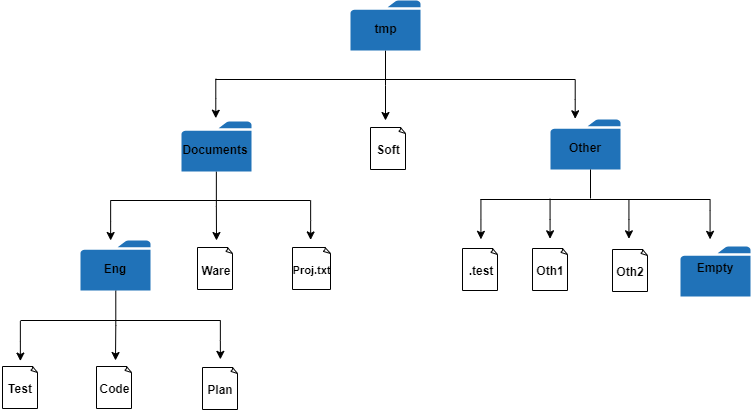

The diagram above was exported from draw.io. Its source (the exported page's mxGraphModel, read from the mxfile embedded in the PNG):
<mxGraphModel dx="805" dy="418" grid="1" gridSize="10" guides="1" tooltips="1" connect="1" arrows="1" fold="1" page="1" pageScale="1" pageWidth="827" pageHeight="1169" math="0" shadow="0">
  <root>
    <mxCell id="0" />
    <mxCell id="1" parent="0" />
    <mxCell id="AOtYtAQ_c6m-tecWB7cF-36" style="edgeStyle=orthogonalEdgeStyle;rounded=0;orthogonalLoop=1;jettySize=auto;html=1;" parent="1" source="AOtYtAQ_c6m-tecWB7cF-11" edge="1">
      <mxGeometry relative="1" as="geometry">
        <mxPoint x="226" y="310" as="targetPoint" />
      </mxGeometry>
    </mxCell>
    <mxCell id="AOtYtAQ_c6m-tecWB7cF-11" value="" style="pointerEvents=1;shadow=0;dashed=0;html=1;strokeColor=none;labelPosition=center;verticalLabelPosition=bottom;verticalAlign=top;outlineConnect=0;align=center;shape=mxgraph.office.concepts.folder;fillColor=#2072B8;" parent="1" vertex="1">
      <mxGeometry x="191" y="191" width="70" height="50" as="geometry" />
    </mxCell>
    <mxCell id="AOtYtAQ_c6m-tecWB7cF-13" value="&lt;b&gt;Documents&lt;/b&gt;" style="text;html=1;strokeColor=none;fillColor=none;align=center;verticalAlign=middle;whiteSpace=wrap;rounded=0;" parent="1" vertex="1">
      <mxGeometry x="205" y="208.5" width="40" height="20" as="geometry" />
    </mxCell>
    <mxCell id="AOtYtAQ_c6m-tecWB7cF-18" style="edgeStyle=orthogonalEdgeStyle;rounded=0;orthogonalLoop=1;jettySize=auto;html=1;" parent="1" source="AOtYtAQ_c6m-tecWB7cF-15" edge="1">
      <mxGeometry relative="1" as="geometry">
        <mxPoint x="395" y="190" as="targetPoint" />
      </mxGeometry>
    </mxCell>
    <mxCell id="AOtYtAQ_c6m-tecWB7cF-15" value="" style="pointerEvents=1;shadow=0;dashed=0;html=1;strokeColor=none;labelPosition=center;verticalLabelPosition=bottom;verticalAlign=top;outlineConnect=0;align=center;shape=mxgraph.office.concepts.folder;fillColor=#2072B8;" parent="1" vertex="1">
      <mxGeometry x="360" y="70" width="70" height="50" as="geometry" />
    </mxCell>
    <mxCell id="AOtYtAQ_c6m-tecWB7cF-16" value="&lt;b&gt;tmp&lt;/b&gt;" style="text;html=1;strokeColor=none;fillColor=none;align=center;verticalAlign=middle;whiteSpace=wrap;rounded=0;" parent="1" vertex="1">
      <mxGeometry x="375" y="87.5" width="40" height="20" as="geometry" />
    </mxCell>
    <mxCell id="AOtYtAQ_c6m-tecWB7cF-17" value="" style="endArrow=none;html=1;" parent="1" edge="1">
      <mxGeometry width="50" height="50" relative="1" as="geometry">
        <mxPoint x="225" y="149" as="sourcePoint" />
        <mxPoint x="585" y="149" as="targetPoint" />
      </mxGeometry>
    </mxCell>
    <mxCell id="AOtYtAQ_c6m-tecWB7cF-21" style="edgeStyle=orthogonalEdgeStyle;rounded=0;orthogonalLoop=1;jettySize=auto;html=1;" parent="1" edge="1">
      <mxGeometry relative="1" as="geometry">
        <mxPoint x="225" y="187.5" as="targetPoint" />
        <mxPoint x="225" y="148" as="sourcePoint" />
        <Array as="points">
          <mxPoint x="225" y="168" />
          <mxPoint x="225" y="168" />
        </Array>
      </mxGeometry>
    </mxCell>
    <mxCell id="AOtYtAQ_c6m-tecWB7cF-22" style="edgeStyle=orthogonalEdgeStyle;rounded=0;orthogonalLoop=1;jettySize=auto;html=1;" parent="1" edge="1">
      <mxGeometry relative="1" as="geometry">
        <mxPoint x="584.8620689655172" y="188.51724137931035" as="targetPoint" />
        <mxPoint x="584.8620689655172" y="149.20689655172418" as="sourcePoint" />
        <Array as="points">
          <mxPoint x="585" y="169" />
          <mxPoint x="585" y="169" />
        </Array>
      </mxGeometry>
    </mxCell>
    <mxCell id="AOtYtAQ_c6m-tecWB7cF-24" value="" style="whiteSpace=wrap;html=1;shape=mxgraph.basic.document" parent="1" vertex="1">
      <mxGeometry x="380" y="197" width="35" height="42" as="geometry" />
    </mxCell>
    <mxCell id="AOtYtAQ_c6m-tecWB7cF-25" value="&lt;b&gt;Soft&lt;/b&gt;" style="text;html=1;strokeColor=none;fillColor=none;align=center;verticalAlign=middle;whiteSpace=wrap;rounded=0;" parent="1" vertex="1">
      <mxGeometry x="378" y="209" width="40" height="20" as="geometry" />
    </mxCell>
    <mxCell id="AOtYtAQ_c6m-tecWB7cF-26" value="" style="pointerEvents=1;shadow=0;dashed=0;html=1;strokeColor=none;labelPosition=center;verticalLabelPosition=bottom;verticalAlign=top;outlineConnect=0;align=center;shape=mxgraph.office.concepts.folder;fillColor=#2072B8;" parent="1" vertex="1">
      <mxGeometry x="560" y="189" width="70" height="50" as="geometry" />
    </mxCell>
    <mxCell id="AOtYtAQ_c6m-tecWB7cF-27" value="&lt;b&gt;Other&lt;/b&gt;" style="text;html=1;strokeColor=none;fillColor=none;align=center;verticalAlign=middle;whiteSpace=wrap;rounded=0;" parent="1" vertex="1">
      <mxGeometry x="574" y="206.5" width="40" height="20" as="geometry" />
    </mxCell>
    <mxCell id="AOtYtAQ_c6m-tecWB7cF-30" value="" style="endArrow=none;html=1;" parent="1" edge="1">
      <mxGeometry width="50" height="50" relative="1" as="geometry">
        <mxPoint x="120" y="270" as="sourcePoint" />
        <mxPoint x="320" y="270" as="targetPoint" />
      </mxGeometry>
    </mxCell>
    <mxCell id="AOtYtAQ_c6m-tecWB7cF-31" style="edgeStyle=orthogonalEdgeStyle;rounded=0;orthogonalLoop=1;jettySize=auto;html=1;" parent="1" edge="1">
      <mxGeometry relative="1" as="geometry">
        <mxPoint x="119.86206896551721" y="310.22413793103453" as="targetPoint" />
        <mxPoint x="119.86206896551721" y="270.22413793103453" as="sourcePoint" />
        <Array as="points">
          <mxPoint x="120" y="290.5" />
          <mxPoint x="120" y="290.5" />
        </Array>
      </mxGeometry>
    </mxCell>
    <mxCell id="AOtYtAQ_c6m-tecWB7cF-32" style="edgeStyle=orthogonalEdgeStyle;rounded=0;orthogonalLoop=1;jettySize=auto;html=1;" parent="1" edge="1">
      <mxGeometry relative="1" as="geometry">
        <mxPoint x="319.8620689655172" y="309.41379310344826" as="targetPoint" />
        <mxPoint x="319.8620689655172" y="270.1034482758621" as="sourcePoint" />
        <Array as="points">
          <mxPoint x="320" y="290" />
          <mxPoint x="320" y="290" />
        </Array>
      </mxGeometry>
    </mxCell>
    <mxCell id="AOtYtAQ_c6m-tecWB7cF-65" style="edgeStyle=orthogonalEdgeStyle;rounded=0;orthogonalLoop=1;jettySize=auto;html=1;" parent="1" source="AOtYtAQ_c6m-tecWB7cF-39" edge="1">
      <mxGeometry relative="1" as="geometry">
        <mxPoint x="125" y="430" as="targetPoint" />
      </mxGeometry>
    </mxCell>
    <mxCell id="AOtYtAQ_c6m-tecWB7cF-39" value="" style="pointerEvents=1;shadow=0;dashed=0;html=1;strokeColor=none;labelPosition=center;verticalLabelPosition=bottom;verticalAlign=top;outlineConnect=0;align=center;shape=mxgraph.office.concepts.folder;fillColor=#2072B8;" parent="1" vertex="1">
      <mxGeometry x="90" y="310" width="70" height="50" as="geometry" />
    </mxCell>
    <mxCell id="AOtYtAQ_c6m-tecWB7cF-40" value="&lt;b&gt;Eng&lt;/b&gt;" style="text;html=1;strokeColor=none;fillColor=none;align=center;verticalAlign=middle;whiteSpace=wrap;rounded=0;" parent="1" vertex="1">
      <mxGeometry x="104" y="327.5" width="40" height="20" as="geometry" />
    </mxCell>
    <mxCell id="AOtYtAQ_c6m-tecWB7cF-41" value="" style="whiteSpace=wrap;html=1;shape=mxgraph.basic.document" parent="1" vertex="1">
      <mxGeometry x="207" y="317" width="35" height="42" as="geometry" />
    </mxCell>
    <mxCell id="AOtYtAQ_c6m-tecWB7cF-42" value="&lt;b&gt;Ware&lt;/b&gt;" style="text;html=1;strokeColor=none;fillColor=none;align=center;verticalAlign=middle;whiteSpace=wrap;rounded=0;" parent="1" vertex="1">
      <mxGeometry x="205" y="330" width="40" height="20" as="geometry" />
    </mxCell>
    <mxCell id="AOtYtAQ_c6m-tecWB7cF-43" value="" style="whiteSpace=wrap;html=1;shape=mxgraph.basic.document" parent="1" vertex="1">
      <mxGeometry x="302" y="317" width="38" height="42" as="geometry" />
    </mxCell>
    <mxCell id="AOtYtAQ_c6m-tecWB7cF-44" value="&lt;b style=&quot;font-size: 11px;&quot;&gt;Proj.txt&lt;/b&gt;" style="text;html=1;strokeColor=none;fillColor=none;align=center;verticalAlign=middle;whiteSpace=wrap;rounded=0;fontSize=11;" parent="1" vertex="1">
      <mxGeometry x="300" y="329" width="40" height="20" as="geometry" />
    </mxCell>
    <mxCell id="AOtYtAQ_c6m-tecWB7cF-46" value="" style="endArrow=none;html=1;" parent="1" edge="1">
      <mxGeometry width="50" height="50" relative="1" as="geometry">
        <mxPoint x="490" y="269" as="sourcePoint" />
        <mxPoint x="720" y="269" as="targetPoint" />
      </mxGeometry>
    </mxCell>
    <mxCell id="AOtYtAQ_c6m-tecWB7cF-47" style="edgeStyle=orthogonalEdgeStyle;rounded=0;orthogonalLoop=1;jettySize=auto;html=1;" parent="1" edge="1">
      <mxGeometry relative="1" as="geometry">
        <mxPoint x="559.5344827586207" y="308.48275862068965" as="targetPoint" />
        <mxPoint x="559.5344827586207" y="268.48275862068965" as="sourcePoint" />
        <Array as="points">
          <mxPoint x="560" y="289" />
          <mxPoint x="560" y="289" />
        </Array>
      </mxGeometry>
    </mxCell>
    <mxCell id="AOtYtAQ_c6m-tecWB7cF-48" style="edgeStyle=orthogonalEdgeStyle;rounded=0;orthogonalLoop=1;jettySize=auto;html=1;" parent="1" edge="1">
      <mxGeometry relative="1" as="geometry">
        <mxPoint x="638.5344827586207" y="308.1034482758621" as="targetPoint" />
        <mxPoint x="638.5344827586207" y="268.79310344827593" as="sourcePoint" />
        <Array as="points">
          <mxPoint x="639" y="289" />
          <mxPoint x="639" y="289" />
        </Array>
      </mxGeometry>
    </mxCell>
    <mxCell id="AOtYtAQ_c6m-tecWB7cF-50" value="" style="whiteSpace=wrap;html=1;shape=mxgraph.basic.document" parent="1" vertex="1">
      <mxGeometry x="542" y="318" width="35" height="42" as="geometry" />
    </mxCell>
    <mxCell id="AOtYtAQ_c6m-tecWB7cF-51" value="&lt;b&gt;Oth1&lt;/b&gt;" style="text;html=1;strokeColor=none;fillColor=none;align=center;verticalAlign=middle;whiteSpace=wrap;rounded=0;" parent="1" vertex="1">
      <mxGeometry x="540" y="330" width="40" height="20" as="geometry" />
    </mxCell>
    <mxCell id="AOtYtAQ_c6m-tecWB7cF-52" value="" style="whiteSpace=wrap;html=1;shape=mxgraph.basic.document" parent="1" vertex="1">
      <mxGeometry x="622" y="319" width="35" height="42" as="geometry" />
    </mxCell>
    <mxCell id="AOtYtAQ_c6m-tecWB7cF-53" value="&lt;b&gt;Oth2&lt;/b&gt;" style="text;html=1;strokeColor=none;fillColor=none;align=center;verticalAlign=middle;whiteSpace=wrap;rounded=0;" parent="1" vertex="1">
      <mxGeometry x="620" y="331" width="40" height="20" as="geometry" />
    </mxCell>
    <mxCell id="AOtYtAQ_c6m-tecWB7cF-59" value="" style="endArrow=none;html=1;" parent="1" edge="1">
      <mxGeometry width="50" height="50" relative="1" as="geometry">
        <mxPoint x="30" y="390" as="sourcePoint" />
        <mxPoint x="230" y="390" as="targetPoint" />
      </mxGeometry>
    </mxCell>
    <mxCell id="AOtYtAQ_c6m-tecWB7cF-60" style="edgeStyle=orthogonalEdgeStyle;rounded=0;orthogonalLoop=1;jettySize=auto;html=1;" parent="1" edge="1">
      <mxGeometry relative="1" as="geometry">
        <mxPoint x="30.034482758620697" y="430.48275862068965" as="targetPoint" />
        <mxPoint x="30.034482758620697" y="390.48275862068965" as="sourcePoint" />
        <Array as="points">
          <mxPoint x="30" y="410.5" />
          <mxPoint x="30" y="410.5" />
        </Array>
      </mxGeometry>
    </mxCell>
    <mxCell id="AOtYtAQ_c6m-tecWB7cF-61" style="edgeStyle=orthogonalEdgeStyle;rounded=0;orthogonalLoop=1;jettySize=auto;html=1;" parent="1" edge="1">
      <mxGeometry relative="1" as="geometry">
        <mxPoint x="230.0344827586207" y="429.1034482758621" as="targetPoint" />
        <mxPoint x="230.0344827586207" y="389.79310344827593" as="sourcePoint" />
        <Array as="points">
          <mxPoint x="230" y="410" />
          <mxPoint x="230" y="410" />
        </Array>
      </mxGeometry>
    </mxCell>
    <mxCell id="AOtYtAQ_c6m-tecWB7cF-66" value="" style="whiteSpace=wrap;html=1;shape=mxgraph.basic.document" parent="1" vertex="1">
      <mxGeometry x="12" y="436" width="35" height="42" as="geometry" />
    </mxCell>
    <mxCell id="AOtYtAQ_c6m-tecWB7cF-67" value="&lt;b&gt;Test&lt;/b&gt;" style="text;html=1;strokeColor=none;fillColor=none;align=center;verticalAlign=middle;whiteSpace=wrap;rounded=0;" parent="1" vertex="1">
      <mxGeometry x="10" y="448" width="40" height="20" as="geometry" />
    </mxCell>
    <mxCell id="AOtYtAQ_c6m-tecWB7cF-70" value="" style="whiteSpace=wrap;html=1;shape=mxgraph.basic.document" parent="1" vertex="1">
      <mxGeometry x="106" y="436" width="35" height="42" as="geometry" />
    </mxCell>
    <mxCell id="AOtYtAQ_c6m-tecWB7cF-71" value="&lt;b&gt;Code&lt;/b&gt;" style="text;html=1;strokeColor=none;fillColor=none;align=center;verticalAlign=middle;whiteSpace=wrap;rounded=0;" parent="1" vertex="1">
      <mxGeometry x="104" y="448" width="40" height="20" as="geometry" />
    </mxCell>
    <mxCell id="AOtYtAQ_c6m-tecWB7cF-72" value="" style="whiteSpace=wrap;html=1;shape=mxgraph.basic.document" parent="1" vertex="1">
      <mxGeometry x="212" y="437" width="35" height="42" as="geometry" />
    </mxCell>
    <mxCell id="AOtYtAQ_c6m-tecWB7cF-73" value="&lt;b&gt;Plan&lt;/b&gt;" style="text;html=1;strokeColor=none;fillColor=none;align=center;verticalAlign=middle;whiteSpace=wrap;rounded=0;" parent="1" vertex="1">
      <mxGeometry x="210" y="449" width="40" height="20" as="geometry" />
    </mxCell>
    <mxCell id="jakgle_0oELriQxDeifI-1" value="" style="whiteSpace=wrap;html=1;shape=mxgraph.basic.document" vertex="1" parent="1">
      <mxGeometry x="472" y="318" width="35" height="42" as="geometry" />
    </mxCell>
    <mxCell id="jakgle_0oELriQxDeifI-2" value="&lt;b&gt;.test&lt;/b&gt;" style="text;html=1;strokeColor=none;fillColor=none;align=center;verticalAlign=middle;whiteSpace=wrap;rounded=0;" vertex="1" parent="1">
      <mxGeometry x="470" y="330" width="40" height="20" as="geometry" />
    </mxCell>
    <mxCell id="jakgle_0oELriQxDeifI-4" style="edgeStyle=orthogonalEdgeStyle;rounded=0;orthogonalLoop=1;jettySize=auto;html=1;" edge="1" parent="1">
      <mxGeometry relative="1" as="geometry">
        <mxPoint x="490.2638095238094" y="309.00380952380954" as="targetPoint" />
        <mxPoint x="490.2638095238094" y="269.00380952380954" as="sourcePoint" />
        <Array as="points">
          <mxPoint x="490.74" y="289.48" />
          <mxPoint x="490.74" y="289.48" />
        </Array>
      </mxGeometry>
    </mxCell>
    <mxCell id="jakgle_0oELriQxDeifI-5" value="" style="pointerEvents=1;shadow=0;dashed=0;html=1;strokeColor=none;labelPosition=center;verticalLabelPosition=bottom;verticalAlign=top;outlineConnect=0;align=center;shape=mxgraph.office.concepts.folder;fillColor=#2072B8;" vertex="1" parent="1">
      <mxGeometry x="690" y="316" width="70" height="50" as="geometry" />
    </mxCell>
    <mxCell id="jakgle_0oELriQxDeifI-6" value="&lt;b&gt;Empty&lt;br&gt;&lt;br&gt;&lt;/b&gt;" style="text;html=1;strokeColor=none;fillColor=none;align=center;verticalAlign=middle;whiteSpace=wrap;rounded=0;" vertex="1" parent="1">
      <mxGeometry x="704" y="333.5" width="40" height="20" as="geometry" />
    </mxCell>
    <mxCell id="jakgle_0oELriQxDeifI-7" style="edgeStyle=orthogonalEdgeStyle;rounded=0;orthogonalLoop=1;jettySize=auto;html=1;" edge="1" parent="1">
      <mxGeometry relative="1" as="geometry">
        <mxPoint x="719.7185714285713" y="308.71571428571434" as="targetPoint" />
        <mxPoint x="719.7185714285713" y="269.2871428571429" as="sourcePoint" />
        <Array as="points">
          <mxPoint x="720.29" y="280.43" />
          <mxPoint x="720.29" y="280.43" />
        </Array>
      </mxGeometry>
    </mxCell>
    <mxCell id="jakgle_0oELriQxDeifI-10" value="" style="endArrow=none;html=1;fontSize=11;" edge="1" parent="1">
      <mxGeometry width="50" height="50" relative="1" as="geometry">
        <mxPoint x="600" y="268" as="sourcePoint" />
        <mxPoint x="600" y="239" as="targetPoint" />
      </mxGeometry>
    </mxCell>
  </root>
</mxGraphModel>